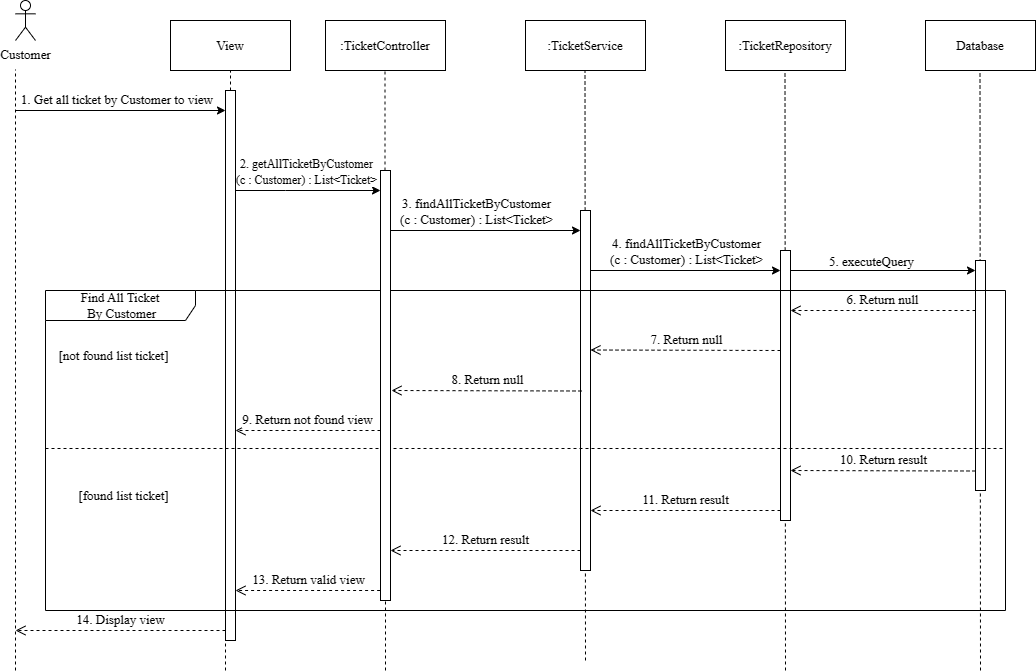

The diagram above was exported from draw.io. Its source (the exported page's mxGraphModel, read from the mxfile embedded in the PNG):
<mxGraphModel dx="1450" dy="590" grid="0" gridSize="10" guides="1" tooltips="1" connect="1" arrows="1" fold="1" page="0" pageScale="1" pageWidth="827" pageHeight="1169" math="0" shadow="0">
  <root>
    <mxCell id="0" />
    <mxCell id="1" parent="0" />
    <mxCell id="EHsajfY0Jxv_2ahi-oid-1" value="Customer" style="shape=umlActor;verticalLabelPosition=bottom;verticalAlign=top;html=1;fontFamily=Times New Roman;fontSize=13;" parent="1" vertex="1">
      <mxGeometry x="10" y="90" width="20" height="40" as="geometry" />
    </mxCell>
    <mxCell id="EHsajfY0Jxv_2ahi-oid-2" value="View" style="html=1;whiteSpace=wrap;fontFamily=Times New Roman;fontSize=13;" parent="1" vertex="1">
      <mxGeometry x="165" y="110" width="120" height="50" as="geometry" />
    </mxCell>
    <mxCell id="EHsajfY0Jxv_2ahi-oid-3" value=":TicketController" style="html=1;whiteSpace=wrap;fontFamily=Times New Roman;fontSize=13;" parent="1" vertex="1">
      <mxGeometry x="320" y="110" width="120" height="50" as="geometry" />
    </mxCell>
    <mxCell id="EHsajfY0Jxv_2ahi-oid-4" value=":TicketService" style="html=1;whiteSpace=wrap;fontFamily=Times New Roman;fontSize=13;" parent="1" vertex="1">
      <mxGeometry x="520" y="110" width="120" height="50" as="geometry" />
    </mxCell>
    <mxCell id="EHsajfY0Jxv_2ahi-oid-5" value=":TicketRepository" style="html=1;whiteSpace=wrap;fontFamily=Times New Roman;fontSize=13;" parent="1" vertex="1">
      <mxGeometry x="720" y="110" width="120" height="50" as="geometry" />
    </mxCell>
    <mxCell id="EHsajfY0Jxv_2ahi-oid-6" value="Database" style="html=1;whiteSpace=wrap;fontFamily=Times New Roman;fontSize=13;" parent="1" vertex="1">
      <mxGeometry x="920" y="110" width="110" height="50" as="geometry" />
    </mxCell>
    <mxCell id="EHsajfY0Jxv_2ahi-oid-7" value="" style="endArrow=none;dashed=1;html=1;rounded=0;fontFamily=Times New Roman;fontSize=13;" parent="1" edge="1">
      <mxGeometry width="50" height="50" relative="1" as="geometry">
        <mxPoint x="10" y="760" as="sourcePoint" />
        <mxPoint x="10" y="159" as="targetPoint" />
        <Array as="points">
          <mxPoint x="10" y="460" />
        </Array>
      </mxGeometry>
    </mxCell>
    <mxCell id="EHsajfY0Jxv_2ahi-oid-8" value="" style="endArrow=none;dashed=1;html=1;rounded=0;entryX=0.5;entryY=1;entryDx=0;entryDy=0;fontFamily=Times New Roman;fontSize=13;" parent="1" source="EHsajfY0Jxv_2ahi-oid-20" target="EHsajfY0Jxv_2ahi-oid-2" edge="1">
      <mxGeometry width="50" height="50" relative="1" as="geometry">
        <mxPoint x="179.5" y="521" as="sourcePoint" />
        <mxPoint x="179.5" y="160" as="targetPoint" />
      </mxGeometry>
    </mxCell>
    <mxCell id="EHsajfY0Jxv_2ahi-oid-9" value="" style="endArrow=none;dashed=1;html=1;rounded=0;fontFamily=Times New Roman;fontSize=13;" parent="1" source="EHsajfY0Jxv_2ahi-oid-41" edge="1">
      <mxGeometry width="50" height="50" relative="1" as="geometry">
        <mxPoint x="380" y="760" as="sourcePoint" />
        <mxPoint x="379.5" y="160" as="targetPoint" />
      </mxGeometry>
    </mxCell>
    <mxCell id="EHsajfY0Jxv_2ahi-oid-10" value="" style="endArrow=none;dashed=1;html=1;rounded=0;fontFamily=Times New Roman;fontSize=13;" parent="1" edge="1">
      <mxGeometry width="50" height="50" relative="1" as="geometry">
        <mxPoint x="580" y="750" as="sourcePoint" />
        <mxPoint x="579.5" y="160" as="targetPoint" />
      </mxGeometry>
    </mxCell>
    <mxCell id="EHsajfY0Jxv_2ahi-oid-11" value="" style="endArrow=none;dashed=1;html=1;rounded=0;fontFamily=Times New Roman;fontSize=13;" parent="1" edge="1">
      <mxGeometry width="50" height="50" relative="1" as="geometry">
        <mxPoint x="780" y="760" as="sourcePoint" />
        <mxPoint x="779.5" y="160" as="targetPoint" />
      </mxGeometry>
    </mxCell>
    <mxCell id="EHsajfY0Jxv_2ahi-oid-12" value="" style="endArrow=none;dashed=1;html=1;rounded=0;fontFamily=Times New Roman;fontSize=13;" parent="1" edge="1">
      <mxGeometry width="50" height="50" relative="1" as="geometry">
        <mxPoint x="975" y="760" as="sourcePoint" />
        <mxPoint x="974.5" y="160" as="targetPoint" />
      </mxGeometry>
    </mxCell>
    <mxCell id="EHsajfY0Jxv_2ahi-oid-13" value="" style="endArrow=classic;html=1;rounded=0;endFill=1;fontFamily=Times New Roman;fontSize=13;" parent="1" target="EHsajfY0Jxv_2ahi-oid-20" edge="1">
      <mxGeometry width="50" height="50" relative="1" as="geometry">
        <mxPoint x="10" y="200" as="sourcePoint" />
        <mxPoint x="180" y="200" as="targetPoint" />
      </mxGeometry>
    </mxCell>
    <mxCell id="EHsajfY0Jxv_2ahi-oid-14" value="1. Get all ticket by Customer to view&amp;nbsp;" style="edgeLabel;html=1;align=center;verticalAlign=middle;resizable=0;points=[];fontFamily=Times New Roman;fontSize=13;" parent="EHsajfY0Jxv_2ahi-oid-13" vertex="1" connectable="0">
      <mxGeometry x="-0.3829" y="-2" relative="1" as="geometry">
        <mxPoint x="37" y="-14" as="offset" />
      </mxGeometry>
    </mxCell>
    <mxCell id="EHsajfY0Jxv_2ahi-oid-15" value="" style="endArrow=classic;html=1;rounded=0;endFill=1;fontFamily=Times New Roman;fontSize=13;" parent="1" source="EHsajfY0Jxv_2ahi-oid-20" target="EHsajfY0Jxv_2ahi-oid-41" edge="1">
      <mxGeometry width="50" height="50" relative="1" as="geometry">
        <mxPoint x="180" y="280" as="sourcePoint" />
        <mxPoint x="380" y="280" as="targetPoint" />
        <Array as="points">
          <mxPoint x="280" y="280" />
        </Array>
      </mxGeometry>
    </mxCell>
    <mxCell id="EHsajfY0Jxv_2ahi-oid-16" value="&lt;font style=&quot;font-size: 12px;&quot;&gt;2. getAllTicketByCustomer&lt;br style=&quot;&quot;&gt;(c : Customer) : List&amp;lt;Ticket&amp;gt;&lt;/font&gt;" style="edgeLabel;html=1;align=center;verticalAlign=middle;resizable=0;points=[];fontFamily=Times New Roman;fontSize=13;" parent="EHsajfY0Jxv_2ahi-oid-15" vertex="1" connectable="0">
      <mxGeometry x="-0.3829" y="-2" relative="1" as="geometry">
        <mxPoint x="25" y="-22" as="offset" />
      </mxGeometry>
    </mxCell>
    <mxCell id="EHsajfY0Jxv_2ahi-oid-17" value="" style="endArrow=classic;html=1;rounded=0;endFill=1;fontFamily=Times New Roman;fontSize=13;" parent="1" target="EHsajfY0Jxv_2ahi-oid-21" edge="1">
      <mxGeometry width="50" height="50" relative="1" as="geometry">
        <mxPoint x="380" y="320" as="sourcePoint" />
        <mxPoint x="580" y="320" as="targetPoint" />
      </mxGeometry>
    </mxCell>
    <mxCell id="EHsajfY0Jxv_2ahi-oid-18" value="3. findAllTicketByCustomer&lt;br style=&quot;font-size: 13px;&quot;&gt;(c : Customer) : List&amp;lt;Ticket&amp;gt;" style="edgeLabel;html=1;align=center;verticalAlign=middle;resizable=0;points=[];fontFamily=Times New Roman;fontSize=13;" parent="EHsajfY0Jxv_2ahi-oid-17" vertex="1" connectable="0">
      <mxGeometry x="-0.3829" y="-2" relative="1" as="geometry">
        <mxPoint x="30" y="-22" as="offset" />
      </mxGeometry>
    </mxCell>
    <mxCell id="EHsajfY0Jxv_2ahi-oid-19" value="" style="endArrow=none;dashed=1;html=1;rounded=0;fontFamily=Times New Roman;fontSize=13;" parent="1" target="EHsajfY0Jxv_2ahi-oid-20" edge="1">
      <mxGeometry width="50" height="50" relative="1" as="geometry">
        <mxPoint x="220" y="760" as="sourcePoint" />
        <mxPoint x="179.5" y="160" as="targetPoint" />
        <Array as="points">
          <mxPoint x="220" y="750" />
        </Array>
      </mxGeometry>
    </mxCell>
    <mxCell id="EHsajfY0Jxv_2ahi-oid-20" value="" style="html=1;points=[];perimeter=orthogonalPerimeter;outlineConnect=0;targetShapes=umlLifeline;portConstraint=eastwest;newEdgeStyle={&quot;edgeStyle&quot;:&quot;elbowEdgeStyle&quot;,&quot;elbow&quot;:&quot;vertical&quot;,&quot;curved&quot;:0,&quot;rounded&quot;:0};fontFamily=Times New Roman;fontSize=13;" parent="1" vertex="1">
      <mxGeometry x="220" y="180" width="10" height="550" as="geometry" />
    </mxCell>
    <mxCell id="EHsajfY0Jxv_2ahi-oid-21" value="" style="html=1;points=[];perimeter=orthogonalPerimeter;outlineConnect=0;targetShapes=umlLifeline;portConstraint=eastwest;newEdgeStyle={&quot;edgeStyle&quot;:&quot;elbowEdgeStyle&quot;,&quot;elbow&quot;:&quot;vertical&quot;,&quot;curved&quot;:0,&quot;rounded&quot;:0};fontFamily=Times New Roman;fontSize=13;" parent="1" vertex="1">
      <mxGeometry x="575" y="300" width="10" height="360" as="geometry" />
    </mxCell>
    <mxCell id="EHsajfY0Jxv_2ahi-oid-22" value="" style="html=1;points=[];perimeter=orthogonalPerimeter;outlineConnect=0;targetShapes=umlLifeline;portConstraint=eastwest;newEdgeStyle={&quot;edgeStyle&quot;:&quot;elbowEdgeStyle&quot;,&quot;elbow&quot;:&quot;vertical&quot;,&quot;curved&quot;:0,&quot;rounded&quot;:0};fontFamily=Times New Roman;fontSize=13;" parent="1" vertex="1">
      <mxGeometry x="775" y="340" width="10" height="270" as="geometry" />
    </mxCell>
    <mxCell id="EHsajfY0Jxv_2ahi-oid-23" value="" style="endArrow=classic;html=1;rounded=0;endFill=1;fontFamily=Times New Roman;fontSize=13;" parent="1" target="EHsajfY0Jxv_2ahi-oid-22" edge="1">
      <mxGeometry width="50" height="50" relative="1" as="geometry">
        <mxPoint x="585" y="360" as="sourcePoint" />
        <mxPoint x="770" y="360" as="targetPoint" />
      </mxGeometry>
    </mxCell>
    <mxCell id="EHsajfY0Jxv_2ahi-oid-24" value="" style="endArrow=classic;html=1;rounded=0;endFill=1;fontFamily=Times New Roman;fontSize=13;" parent="1" target="EHsajfY0Jxv_2ahi-oid-32" edge="1">
      <mxGeometry width="50" height="50" relative="1" as="geometry">
        <mxPoint x="785" y="360" as="sourcePoint" />
        <mxPoint x="975" y="360" as="targetPoint" />
      </mxGeometry>
    </mxCell>
    <mxCell id="EHsajfY0Jxv_2ahi-oid-25" value="5. executeQuery" style="edgeLabel;html=1;align=center;verticalAlign=middle;resizable=0;points=[];fontFamily=Times New Roman;fontSize=13;" parent="EHsajfY0Jxv_2ahi-oid-24" vertex="1" connectable="0">
      <mxGeometry x="-0.3829" y="-2" relative="1" as="geometry">
        <mxPoint x="23" y="-12" as="offset" />
      </mxGeometry>
    </mxCell>
    <mxCell id="EHsajfY0Jxv_2ahi-oid-26" value="6. Return null" style="html=1;verticalAlign=bottom;endArrow=open;dashed=1;endSize=8;edgeStyle=elbowEdgeStyle;elbow=vertical;curved=0;rounded=0;fontFamily=Times New Roman;fontSize=13;" parent="1" edge="1">
      <mxGeometry relative="1" as="geometry">
        <mxPoint x="970" y="400" as="sourcePoint" />
        <mxPoint x="785" y="399.5" as="targetPoint" />
      </mxGeometry>
    </mxCell>
    <mxCell id="EHsajfY0Jxv_2ahi-oid-27" value="8. Return null" style="html=1;verticalAlign=bottom;endArrow=open;dashed=1;endSize=8;edgeStyle=elbowEdgeStyle;elbow=vertical;curved=0;rounded=0;fontFamily=Times New Roman;fontSize=13;" parent="1" edge="1">
      <mxGeometry relative="1" as="geometry">
        <mxPoint x="576" y="480.5" as="sourcePoint" />
        <mxPoint x="386" y="480" as="targetPoint" />
        <Array as="points">
          <mxPoint x="586" y="480" />
        </Array>
      </mxGeometry>
    </mxCell>
    <mxCell id="EHsajfY0Jxv_2ahi-oid-28" value="9. Return not found view" style="html=1;verticalAlign=bottom;endArrow=open;dashed=1;endSize=8;edgeStyle=elbowEdgeStyle;elbow=vertical;curved=0;rounded=0;fontFamily=Times New Roman;fontSize=13;" parent="1" edge="1">
      <mxGeometry relative="1" as="geometry">
        <mxPoint x="375" y="520" as="sourcePoint" />
        <mxPoint x="230" y="520" as="targetPoint" />
      </mxGeometry>
    </mxCell>
    <mxCell id="EHsajfY0Jxv_2ahi-oid-29" value="10. Return result" style="html=1;verticalAlign=bottom;endArrow=open;dashed=1;endSize=8;edgeStyle=elbowEdgeStyle;elbow=vertical;curved=0;rounded=0;fontFamily=Times New Roman;fontSize=13;" parent="1" edge="1">
      <mxGeometry relative="1" as="geometry">
        <mxPoint x="970" y="560.5" as="sourcePoint" />
        <mxPoint x="785" y="560" as="targetPoint" />
      </mxGeometry>
    </mxCell>
    <mxCell id="EHsajfY0Jxv_2ahi-oid-30" value="12. Return result" style="html=1;verticalAlign=bottom;endArrow=open;dashed=1;endSize=8;edgeStyle=elbowEdgeStyle;elbow=vertical;curved=0;rounded=0;fontFamily=Times New Roman;fontSize=13;" parent="1" source="EHsajfY0Jxv_2ahi-oid-21" target="EHsajfY0Jxv_2ahi-oid-41" edge="1">
      <mxGeometry relative="1" as="geometry">
        <mxPoint x="570" y="640" as="sourcePoint" />
        <mxPoint x="387" y="640" as="targetPoint" />
        <Array as="points">
          <mxPoint x="530" y="640" />
        </Array>
      </mxGeometry>
    </mxCell>
    <mxCell id="EHsajfY0Jxv_2ahi-oid-31" value="14. Display view" style="html=1;verticalAlign=bottom;endArrow=open;dashed=1;endSize=8;edgeStyle=elbowEdgeStyle;elbow=vertical;curved=0;rounded=0;fontFamily=Times New Roman;fontSize=13;" parent="1" source="EHsajfY0Jxv_2ahi-oid-20" edge="1">
      <mxGeometry relative="1" as="geometry">
        <mxPoint x="175" y="720.5" as="sourcePoint" />
        <mxPoint x="10" y="720" as="targetPoint" />
        <Array as="points" />
      </mxGeometry>
    </mxCell>
    <mxCell id="EHsajfY0Jxv_2ahi-oid-32" value="" style="html=1;points=[];perimeter=orthogonalPerimeter;outlineConnect=0;targetShapes=umlLifeline;portConstraint=eastwest;newEdgeStyle={&quot;edgeStyle&quot;:&quot;elbowEdgeStyle&quot;,&quot;elbow&quot;:&quot;vertical&quot;,&quot;curved&quot;:0,&quot;rounded&quot;:0};fontFamily=Times New Roman;fontSize=13;" parent="1" vertex="1">
      <mxGeometry x="970" y="350" width="10" height="230" as="geometry" />
    </mxCell>
    <mxCell id="EHsajfY0Jxv_2ahi-oid-33" value="11. Return result" style="html=1;verticalAlign=bottom;endArrow=open;dashed=1;endSize=8;edgeStyle=elbowEdgeStyle;elbow=vertical;curved=0;rounded=0;fontFamily=Times New Roman;fontSize=13;" parent="1" source="EHsajfY0Jxv_2ahi-oid-22" edge="1">
      <mxGeometry relative="1" as="geometry">
        <mxPoint x="770" y="600" as="sourcePoint" />
        <mxPoint x="585" y="600" as="targetPoint" />
      </mxGeometry>
    </mxCell>
    <mxCell id="EHsajfY0Jxv_2ahi-oid-34" value="Find All Ticket&lt;br style=&quot;font-size: 13px;&quot;&gt;&amp;nbsp;By Customer" style="shape=umlFrame;whiteSpace=wrap;html=1;pointerEvents=0;fillColor=#FFFFFF;width=150;height=30;fontFamily=Times New Roman;fontSize=13;" parent="1" vertex="1">
      <mxGeometry x="40" y="380" width="960" height="320" as="geometry" />
    </mxCell>
    <mxCell id="EHsajfY0Jxv_2ahi-oid-35" value="" style="endArrow=none;dashed=1;html=1;rounded=0;fontFamily=Times New Roman;fontSize=13;" parent="1" edge="1">
      <mxGeometry width="50" height="50" relative="1" as="geometry">
        <mxPoint x="40" y="538" as="sourcePoint" />
        <mxPoint x="1000" y="538" as="targetPoint" />
      </mxGeometry>
    </mxCell>
    <mxCell id="EHsajfY0Jxv_2ahi-oid-36" value="[not found list ticket]" style="text;html=1;strokeColor=none;fillColor=none;align=center;verticalAlign=middle;whiteSpace=wrap;rounded=0;fontFamily=Times New Roman;fontSize=13;" parent="1" vertex="1">
      <mxGeometry x="52" y="430" width="113" height="30" as="geometry" />
    </mxCell>
    <mxCell id="EHsajfY0Jxv_2ahi-oid-37" value="[found list ticket]" style="text;html=1;strokeColor=none;fillColor=none;align=center;verticalAlign=middle;whiteSpace=wrap;rounded=0;fontFamily=Times New Roman;fontSize=13;" parent="1" vertex="1">
      <mxGeometry x="47" y="570" width="143" height="30" as="geometry" />
    </mxCell>
    <mxCell id="EHsajfY0Jxv_2ahi-oid-38" value="7. Return null" style="html=1;verticalAlign=bottom;endArrow=open;dashed=1;endSize=8;edgeStyle=elbowEdgeStyle;elbow=vertical;curved=0;rounded=0;fontFamily=Times New Roman;fontSize=13;" parent="1" edge="1">
      <mxGeometry relative="1" as="geometry">
        <mxPoint x="775" y="440" as="sourcePoint" />
        <mxPoint x="585" y="439.5" as="targetPoint" />
        <Array as="points">
          <mxPoint x="785" y="439.5" />
        </Array>
      </mxGeometry>
    </mxCell>
    <mxCell id="EHsajfY0Jxv_2ahi-oid-39" value="13. Return valid view" style="html=1;verticalAlign=bottom;endArrow=open;dashed=1;endSize=8;edgeStyle=elbowEdgeStyle;elbow=vertical;curved=0;rounded=0;fontFamily=Times New Roman;fontSize=13;" parent="1" edge="1">
      <mxGeometry relative="1" as="geometry">
        <mxPoint x="374.6" y="680" as="sourcePoint" />
        <mxPoint x="230" y="680" as="targetPoint" />
      </mxGeometry>
    </mxCell>
    <mxCell id="EHsajfY0Jxv_2ahi-oid-40" value="" style="endArrow=none;dashed=1;html=1;rounded=0;fontFamily=Times New Roman;fontSize=13;" parent="1" target="EHsajfY0Jxv_2ahi-oid-41" edge="1">
      <mxGeometry width="50" height="50" relative="1" as="geometry">
        <mxPoint x="380" y="760" as="sourcePoint" />
        <mxPoint x="379.5" y="160" as="targetPoint" />
      </mxGeometry>
    </mxCell>
    <mxCell id="EHsajfY0Jxv_2ahi-oid-41" value="" style="html=1;points=[];perimeter=orthogonalPerimeter;outlineConnect=0;targetShapes=umlLifeline;portConstraint=eastwest;newEdgeStyle={&quot;edgeStyle&quot;:&quot;elbowEdgeStyle&quot;,&quot;elbow&quot;:&quot;vertical&quot;,&quot;curved&quot;:0,&quot;rounded&quot;:0};fontFamily=Times New Roman;fontSize=13;" parent="1" vertex="1">
      <mxGeometry x="375" y="260" width="10" height="430" as="geometry" />
    </mxCell>
    <mxCell id="EHsajfY0Jxv_2ahi-oid-42" value="4. findAllTicketByCustomer&lt;br style=&quot;font-size: 13px;&quot;&gt;(c : Customer) : List&amp;lt;Ticket&amp;gt;" style="edgeLabel;html=1;align=center;verticalAlign=middle;resizable=0;points=[];fontFamily=Times New Roman;fontSize=13;" parent="1" vertex="1" connectable="0">
      <mxGeometry x="680" y="340" as="geometry" />
    </mxCell>
  </root>
</mxGraphModel>